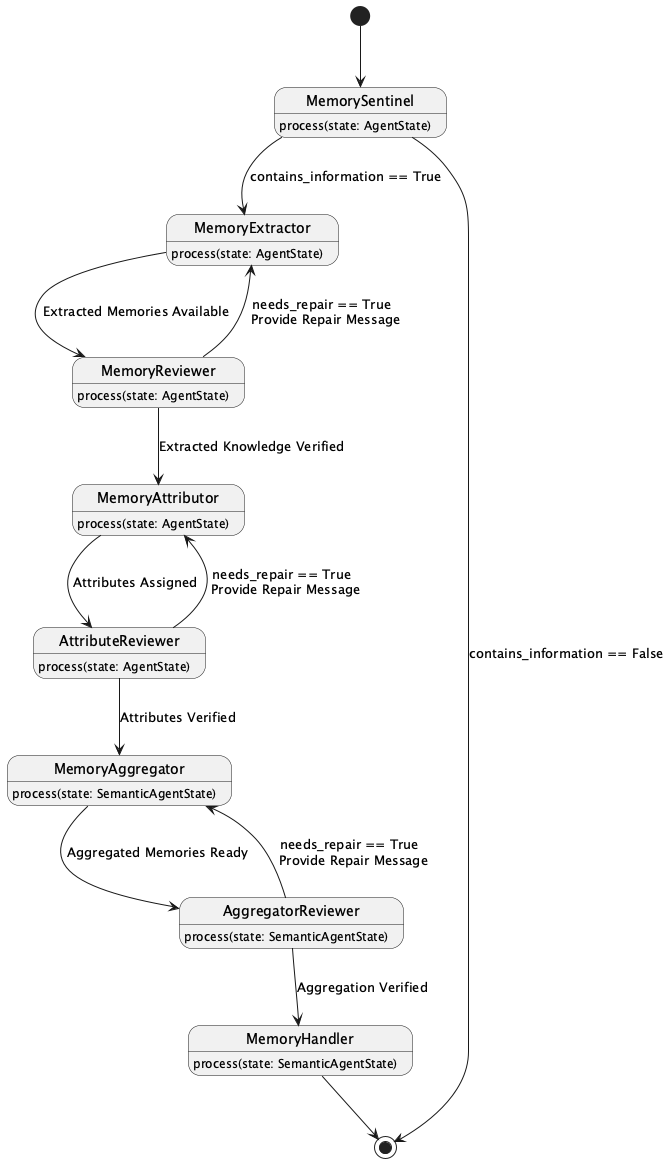

The diagram above was rendered by PlantUML. Its source (embedded in the PNG):
@startuml
[*] --> MemorySentinel

state MemorySentinel {
    MemorySentinel: process(state: AgentState)
}

MemorySentinel --> MemoryExtractor : contains_information == True
MemorySentinel --> [*] : contains_information == False

state MemoryExtractor {
    MemoryExtractor: process(state: AgentState)
}

MemoryExtractor --> MemoryReviewer : Extracted Memories Available

state MemoryReviewer {
    MemoryReviewer: process(state: AgentState)
}

MemoryReviewer --> MemoryAttributor : Extracted Knowledge Verified
MemoryReviewer --> MemoryExtractor : needs_repair == True \n Provide Repair Message

state MemoryAttributor {
    MemoryAttributor: process(state: AgentState)
}

MemoryAttributor --> AttributeReviewer : Attributes Assigned

state AttributeReviewer {
    AttributeReviewer: process(state: AgentState)
}

AttributeReviewer --> MemoryAggregator : Attributes Verified
AttributeReviewer --> MemoryAttributor : needs_repair == True \n Provide Repair Message

state MemoryAggregator {
    MemoryAggregator: process(state: SemanticAgentState)
}

MemoryAggregator --> AggregatorReviewer : Aggregated Memories Ready

state AggregatorReviewer {
    AggregatorReviewer: process(state: SemanticAgentState)
}

AggregatorReviewer --> MemoryHandler : Aggregation Verified
AggregatorReviewer --> MemoryAggregator : needs_repair == True \n Provide Repair Message

state MemoryHandler {
    MemoryHandler: process(state: SemanticAgentState)
}

MemoryHandler --> [*]

@enduml